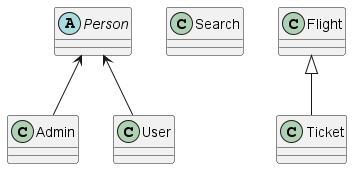

The diagram above was rendered by PlantUML. Its source (embedded in the PNG):
@startuml
'https://plantuml.com/class-diagram

abstract Person

Person <-- Admin
Person <-- User
class Search
Flight <|-- Ticket
@enduml